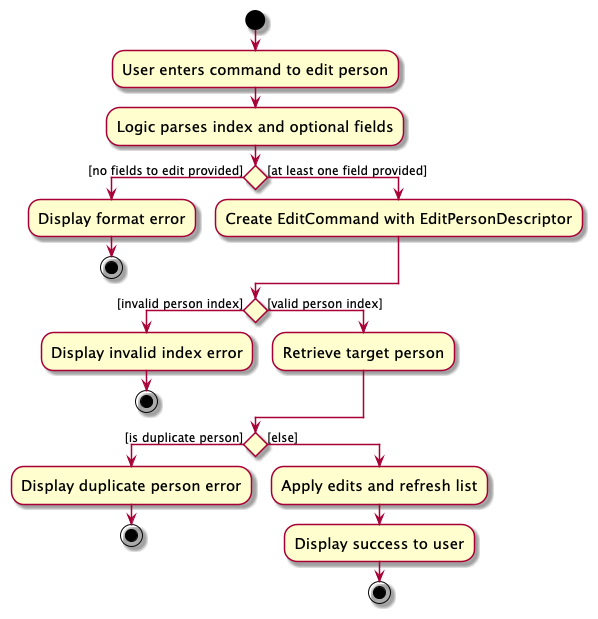

The diagram above was rendered by PlantUML. Its source (embedded in the PNG):
@startuml
skin rose
skinparam ActivityFontSize 15
skinparam ArrowFontSize 12
start
:User enters command to edit person;
:Logic parses index and optional fields;
if () then ([no fields to edit provided])
  :Display format error;
  stop
else ([at least one field provided])
  :Create EditCommand with EditPersonDescriptor;
endif
if () then ([invalid person index])
  :Display invalid index error;
  stop
else ([valid person index])
  :Retrieve target person;
endif
if () then ([is duplicate person])
  :Display duplicate person error;
  stop
else ([else])
  :Apply edits and refresh list;
  :Display success to user;
  stop
endif

@enduml